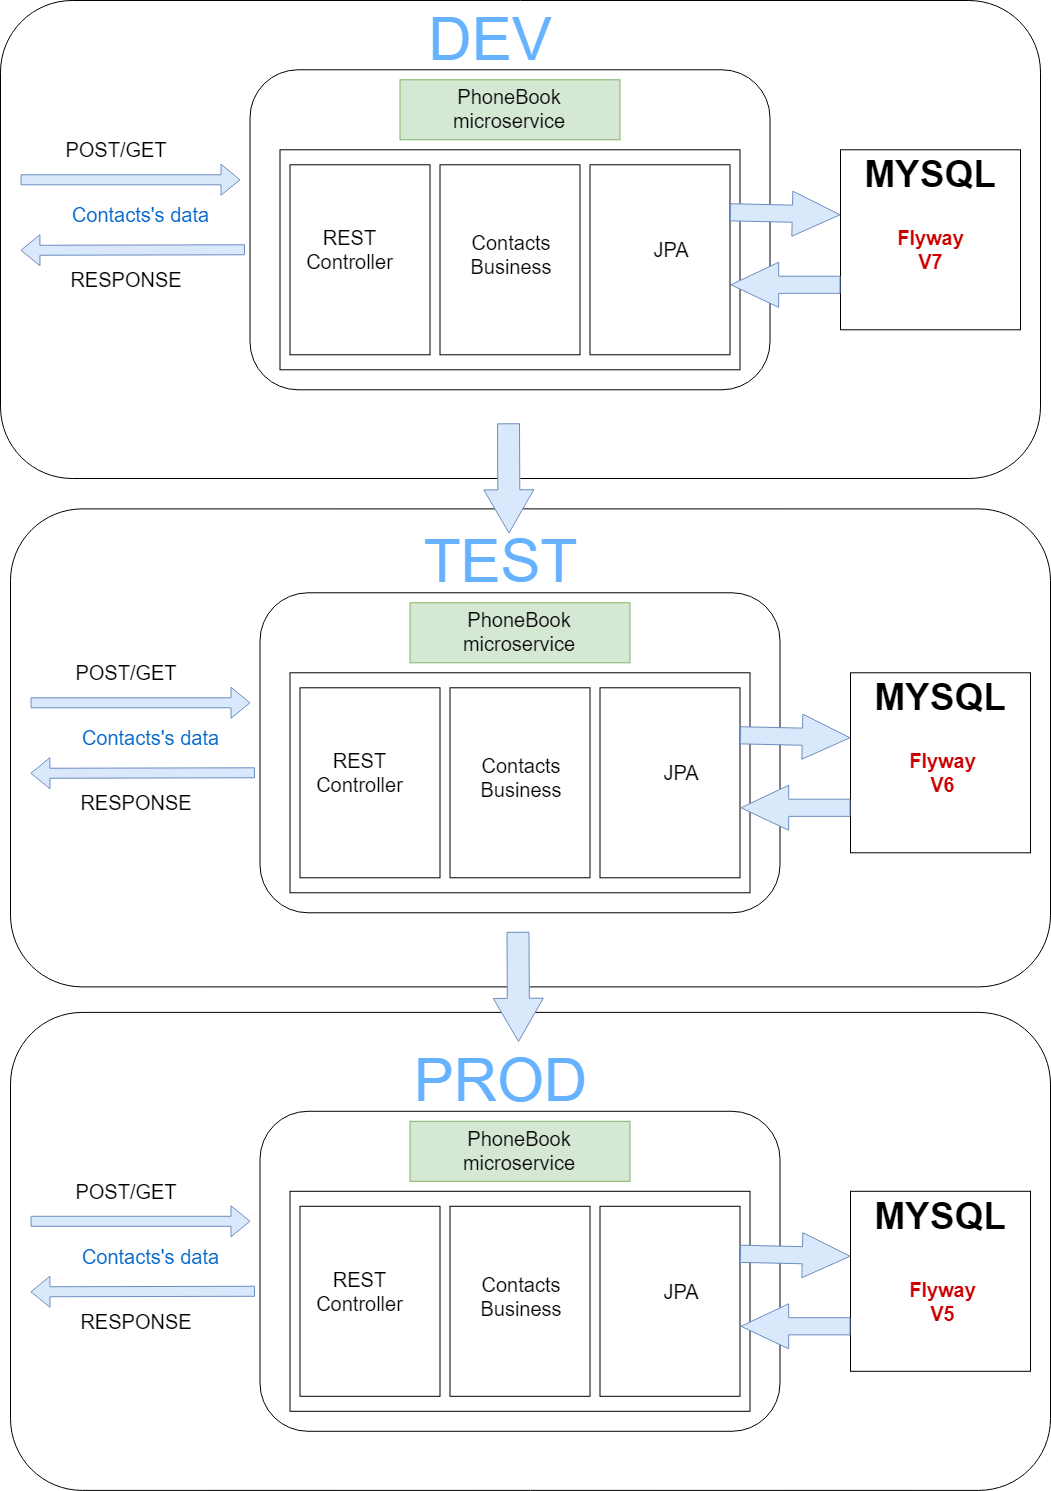

The diagram above was exported from draw.io. Its source (the exported page's mxGraphModel, read from the mxfile embedded in the PNG):
<mxGraphModel dx="2076" dy="1160" grid="1" gridSize="10" guides="1" tooltips="1" connect="1" arrows="1" fold="1" page="1" pageScale="1" pageWidth="1100" pageHeight="850" background="#FFFFFF" math="0" shadow="0">
  <root>
    <mxCell id="0" />
    <mxCell id="1" parent="0" />
    <mxCell id="gT05c3Nwc1VtHCnRDVYy-73" value="" style="rounded=1;whiteSpace=wrap;html=1;fontSize=20;labelBackgroundColor=none;gradientDirection=east;shadow=0;comic=0;glass=0;fillColor=none;" vertex="1" parent="1">
      <mxGeometry x="40" y="1384.8998325892858" width="1040" height="478" as="geometry" />
    </mxCell>
    <mxCell id="gT05c3Nwc1VtHCnRDVYy-52" value="" style="rounded=1;whiteSpace=wrap;html=1;fontSize=20;labelBackgroundColor=none;gradientDirection=east;shadow=0;comic=0;glass=0;fillColor=none;" vertex="1" parent="1">
      <mxGeometry x="40" y="881.3998325892858" width="1040" height="478" as="geometry" />
    </mxCell>
    <mxCell id="gT05c3Nwc1VtHCnRDVYy-28" value="" style="rounded=1;whiteSpace=wrap;html=1;fontSize=20;labelBackgroundColor=none;gradientDirection=east;shadow=0;comic=0;glass=0;fillColor=none;" vertex="1" parent="1">
      <mxGeometry x="30" y="373" width="1040" height="478" as="geometry" />
    </mxCell>
    <mxCell id="gT05c3Nwc1VtHCnRDVYy-1" value="" style="rounded=1;whiteSpace=wrap;html=1;" vertex="1" parent="1">
      <mxGeometry x="279.5" y="442.28567940848217" width="520" height="320" as="geometry" />
    </mxCell>
    <mxCell id="gT05c3Nwc1VtHCnRDVYy-2" value="" style="rounded=0;whiteSpace=wrap;html=1;" vertex="1" parent="1">
      <mxGeometry x="309.5" y="522.2856794084821" width="460" height="220" as="geometry" />
    </mxCell>
    <mxCell id="gT05c3Nwc1VtHCnRDVYy-6" value="" style="rounded=0;whiteSpace=wrap;html=1;" vertex="1" parent="1">
      <mxGeometry x="619.5" y="537.2856794084821" width="140" height="190" as="geometry" />
    </mxCell>
    <mxCell id="gT05c3Nwc1VtHCnRDVYy-8" value="" style="rounded=0;whiteSpace=wrap;html=1;" vertex="1" parent="1">
      <mxGeometry x="469.5" y="537.2856794084821" width="140" height="190" as="geometry" />
    </mxCell>
    <mxCell id="gT05c3Nwc1VtHCnRDVYy-9" value="" style="rounded=0;whiteSpace=wrap;html=1;" vertex="1" parent="1">
      <mxGeometry x="319.5" y="537.2856794084821" width="140" height="190" as="geometry" />
    </mxCell>
    <mxCell id="gT05c3Nwc1VtHCnRDVYy-12" value="PhoneBook microservice" style="text;html=1;strokeColor=#82b366;fillColor=#d5e8d4;align=center;verticalAlign=middle;whiteSpace=wrap;rounded=0;fontSize=20;" vertex="1" parent="1">
      <mxGeometry x="429.5" y="452.28567940848217" width="220" height="60" as="geometry" />
    </mxCell>
    <mxCell id="gT05c3Nwc1VtHCnRDVYy-13" value="REST&lt;br&gt;Controller" style="text;html=1;strokeColor=none;fillColor=none;align=center;verticalAlign=middle;whiteSpace=wrap;rounded=0;fontSize=20;" vertex="1" parent="1">
      <mxGeometry x="328.5" y="572.2856794084821" width="101" height="100" as="geometry" />
    </mxCell>
    <mxCell id="gT05c3Nwc1VtHCnRDVYy-14" value="Contacts&lt;br&gt;Business" style="text;html=1;strokeColor=none;fillColor=none;align=center;verticalAlign=middle;whiteSpace=wrap;rounded=0;fontSize=20;" vertex="1" parent="1">
      <mxGeometry x="489.5" y="582.2856794084821" width="101" height="90" as="geometry" />
    </mxCell>
    <mxCell id="gT05c3Nwc1VtHCnRDVYy-15" value="JPA" style="text;html=1;strokeColor=none;fillColor=none;align=center;verticalAlign=middle;whiteSpace=wrap;rounded=0;fontSize=20;" vertex="1" parent="1">
      <mxGeometry x="649.5" y="572.2856794084821" width="101" height="100" as="geometry" />
    </mxCell>
    <mxCell id="gT05c3Nwc1VtHCnRDVYy-16" value="" style="shape=flexArrow;endArrow=classic;html=1;fontSize=20;labelBackgroundColor=#FFFFFF;labelBorderColor=none;fillColor=#dae8fc;strokeColor=#6c8ebf;" edge="1" parent="1">
      <mxGeometry width="50" height="50" relative="1" as="geometry">
        <mxPoint x="50" y="552.2856794084821" as="sourcePoint" />
        <mxPoint x="270" y="552.2856794084821" as="targetPoint" />
      </mxGeometry>
    </mxCell>
    <mxCell id="gT05c3Nwc1VtHCnRDVYy-17" value="POST/GET" style="text;html=1;strokeColor=none;fillColor=none;align=center;verticalAlign=middle;whiteSpace=wrap;rounded=0;fontSize=20;" vertex="1" parent="1">
      <mxGeometry x="90" y="512.2856794084821" width="110" height="20" as="geometry" />
    </mxCell>
    <mxCell id="gT05c3Nwc1VtHCnRDVYy-18" value="" style="shape=flexArrow;endArrow=classic;html=1;fontSize=20;labelBackgroundColor=#FFFFFF;labelBorderColor=none;fillColor=#dae8fc;strokeColor=#6c8ebf;" edge="1" parent="1">
      <mxGeometry width="50" height="50" relative="1" as="geometry">
        <mxPoint x="274.5" y="622.2856794084821" as="sourcePoint" />
        <mxPoint x="49.92864118303572" y="622.7856794084821" as="targetPoint" />
      </mxGeometry>
    </mxCell>
    <mxCell id="gT05c3Nwc1VtHCnRDVYy-19" value="RESPONSE" style="text;html=1;strokeColor=none;fillColor=none;align=center;verticalAlign=middle;whiteSpace=wrap;rounded=0;fontSize=20;" vertex="1" parent="1">
      <mxGeometry x="100" y="642.2856794084821" width="110" height="20" as="geometry" />
    </mxCell>
    <mxCell id="gT05c3Nwc1VtHCnRDVYy-20" value="Contacts's data" style="text;html=1;strokeColor=none;fillColor=none;align=center;verticalAlign=middle;whiteSpace=wrap;rounded=0;fontSize=20;fontColor=#0066CC;" vertex="1" parent="1">
      <mxGeometry x="90" y="577.2856794084821" width="160" height="20" as="geometry" />
    </mxCell>
    <mxCell id="gT05c3Nwc1VtHCnRDVYy-21" value="" style="shape=flexArrow;endArrow=classic;html=1;fontSize=20;labelBackgroundColor=#FFFFFF;labelBorderColor=none;fillColor=#dae8fc;strokeColor=#6c8ebf;endWidth=26.938775510204085;endSize=15.557142857142859;width=17.142857142857142;exitX=1;exitY=0.25;exitDx=0;exitDy=0;" edge="1" parent="1" source="gT05c3Nwc1VtHCnRDVYy-6">
      <mxGeometry width="50" height="50" relative="1" as="geometry">
        <mxPoint x="781.4285714285714" y="586.7856794084821" as="sourcePoint" />
        <mxPoint x="870" y="587.2856794084821" as="targetPoint" />
      </mxGeometry>
    </mxCell>
    <mxCell id="gT05c3Nwc1VtHCnRDVYy-22" value="" style="whiteSpace=wrap;html=1;aspect=fixed;fontSize=20;fontColor=#0066CC;" vertex="1" parent="1">
      <mxGeometry x="870" y="522.2856794084821" width="180" height="180" as="geometry" />
    </mxCell>
    <mxCell id="gT05c3Nwc1VtHCnRDVYy-23" value="MYSQL" style="text;html=1;strokeColor=none;fillColor=none;align=center;verticalAlign=middle;whiteSpace=wrap;rounded=0;fontSize=37;fontColor=#000000;fontStyle=1" vertex="1" parent="1">
      <mxGeometry x="912.5" y="517.2856794084821" width="95" height="60" as="geometry" />
    </mxCell>
    <mxCell id="gT05c3Nwc1VtHCnRDVYy-24" value="&lt;font color=&quot;#cc0000&quot;&gt;&lt;b&gt;Flyway&lt;br style=&quot;font-size: 20px&quot;&gt;V7&lt;/b&gt;&lt;/font&gt;" style="text;html=1;strokeColor=none;fillColor=none;align=center;verticalAlign=middle;whiteSpace=wrap;rounded=0;fontSize=20;fontColor=#000000;fontStyle=0" vertex="1" parent="1">
      <mxGeometry x="910" y="582.2856794084821" width="100" height="80" as="geometry" />
    </mxCell>
    <mxCell id="gT05c3Nwc1VtHCnRDVYy-25" value="" style="shape=flexArrow;endArrow=classic;html=1;fontSize=20;labelBackgroundColor=#FFFFFF;labelBorderColor=none;fillColor=#dae8fc;strokeColor=#6c8ebf;endWidth=26.938775510204085;endSize=15.557142857142859;width=17.142857142857142;exitX=0;exitY=0.75;exitDx=0;exitDy=0;" edge="1" parent="1" source="gT05c3Nwc1VtHCnRDVYy-22">
      <mxGeometry width="50" height="50" relative="1" as="geometry">
        <mxPoint x="849" y="651.7856794084821" as="sourcePoint" />
        <mxPoint x="760" y="657.2856794084821" as="targetPoint" />
      </mxGeometry>
    </mxCell>
    <mxCell id="gT05c3Nwc1VtHCnRDVYy-29" value="&lt;font color=&quot;#66b2ff&quot; style=&quot;font-size: 60px&quot;&gt;DEV&lt;/font&gt;" style="text;html=1;strokeColor=none;fillColor=none;align=center;verticalAlign=middle;whiteSpace=wrap;rounded=0;shadow=0;glass=0;comic=0;labelBackgroundColor=none;fontSize=20;fontColor=#000000;" vertex="1" parent="1">
      <mxGeometry x="440" y="373" width="160" height="77" as="geometry" />
    </mxCell>
    <mxCell id="gT05c3Nwc1VtHCnRDVYy-33" value="" style="rounded=1;whiteSpace=wrap;html=1;" vertex="1" parent="1">
      <mxGeometry x="289.5" y="965.2856096540179" width="520" height="320" as="geometry" />
    </mxCell>
    <mxCell id="gT05c3Nwc1VtHCnRDVYy-34" value="" style="rounded=0;whiteSpace=wrap;html=1;" vertex="1" parent="1">
      <mxGeometry x="319.5" y="1045.2856096540177" width="460" height="220" as="geometry" />
    </mxCell>
    <mxCell id="gT05c3Nwc1VtHCnRDVYy-35" value="" style="rounded=0;whiteSpace=wrap;html=1;" vertex="1" parent="1">
      <mxGeometry x="629.5" y="1060.2856096540177" width="140" height="190" as="geometry" />
    </mxCell>
    <mxCell id="gT05c3Nwc1VtHCnRDVYy-36" value="" style="rounded=0;whiteSpace=wrap;html=1;" vertex="1" parent="1">
      <mxGeometry x="479.5" y="1060.2856096540177" width="140" height="190" as="geometry" />
    </mxCell>
    <mxCell id="gT05c3Nwc1VtHCnRDVYy-37" value="" style="rounded=0;whiteSpace=wrap;html=1;" vertex="1" parent="1">
      <mxGeometry x="329.5" y="1060.2856096540177" width="140" height="190" as="geometry" />
    </mxCell>
    <mxCell id="gT05c3Nwc1VtHCnRDVYy-38" value="PhoneBook microservice" style="text;html=1;strokeColor=#82b366;fillColor=#d5e8d4;align=center;verticalAlign=middle;whiteSpace=wrap;rounded=0;fontSize=20;" vertex="1" parent="1">
      <mxGeometry x="439.5" y="975.2856096540179" width="220" height="60" as="geometry" />
    </mxCell>
    <mxCell id="gT05c3Nwc1VtHCnRDVYy-39" value="REST&lt;br&gt;Controller" style="text;html=1;strokeColor=none;fillColor=none;align=center;verticalAlign=middle;whiteSpace=wrap;rounded=0;fontSize=20;" vertex="1" parent="1">
      <mxGeometry x="338.5" y="1095.2856096540177" width="101" height="100" as="geometry" />
    </mxCell>
    <mxCell id="gT05c3Nwc1VtHCnRDVYy-40" value="Contacts&lt;br&gt;Business" style="text;html=1;strokeColor=none;fillColor=none;align=center;verticalAlign=middle;whiteSpace=wrap;rounded=0;fontSize=20;" vertex="1" parent="1">
      <mxGeometry x="499.5" y="1105.2856096540177" width="101" height="90" as="geometry" />
    </mxCell>
    <mxCell id="gT05c3Nwc1VtHCnRDVYy-41" value="JPA" style="text;html=1;strokeColor=none;fillColor=none;align=center;verticalAlign=middle;whiteSpace=wrap;rounded=0;fontSize=20;" vertex="1" parent="1">
      <mxGeometry x="659.5" y="1095.2856096540177" width="101" height="100" as="geometry" />
    </mxCell>
    <mxCell id="gT05c3Nwc1VtHCnRDVYy-42" value="" style="shape=flexArrow;endArrow=classic;html=1;fontSize=20;labelBackgroundColor=#FFFFFF;labelBorderColor=none;fillColor=#dae8fc;strokeColor=#6c8ebf;" edge="1" parent="1">
      <mxGeometry width="50" height="50" relative="1" as="geometry">
        <mxPoint x="60" y="1075.2856096540177" as="sourcePoint" />
        <mxPoint x="280" y="1075.2856096540177" as="targetPoint" />
      </mxGeometry>
    </mxCell>
    <mxCell id="gT05c3Nwc1VtHCnRDVYy-43" value="POST/GET" style="text;html=1;strokeColor=none;fillColor=none;align=center;verticalAlign=middle;whiteSpace=wrap;rounded=0;fontSize=20;" vertex="1" parent="1">
      <mxGeometry x="100" y="1035.2856096540177" width="110" height="20" as="geometry" />
    </mxCell>
    <mxCell id="gT05c3Nwc1VtHCnRDVYy-44" value="" style="shape=flexArrow;endArrow=classic;html=1;fontSize=20;labelBackgroundColor=#FFFFFF;labelBorderColor=none;fillColor=#dae8fc;strokeColor=#6c8ebf;" edge="1" parent="1">
      <mxGeometry width="50" height="50" relative="1" as="geometry">
        <mxPoint x="284.5" y="1145.2856096540177" as="sourcePoint" />
        <mxPoint x="59.92864118303578" y="1145.7856096540177" as="targetPoint" />
      </mxGeometry>
    </mxCell>
    <mxCell id="gT05c3Nwc1VtHCnRDVYy-45" value="RESPONSE" style="text;html=1;strokeColor=none;fillColor=none;align=center;verticalAlign=middle;whiteSpace=wrap;rounded=0;fontSize=20;" vertex="1" parent="1">
      <mxGeometry x="110" y="1165.2856096540177" width="110" height="20" as="geometry" />
    </mxCell>
    <mxCell id="gT05c3Nwc1VtHCnRDVYy-46" value="Contacts's data" style="text;html=1;strokeColor=none;fillColor=none;align=center;verticalAlign=middle;whiteSpace=wrap;rounded=0;fontSize=20;fontColor=#0066CC;" vertex="1" parent="1">
      <mxGeometry x="100" y="1100.2856096540177" width="160" height="20" as="geometry" />
    </mxCell>
    <mxCell id="gT05c3Nwc1VtHCnRDVYy-47" value="" style="shape=flexArrow;endArrow=classic;html=1;fontSize=20;labelBackgroundColor=#FFFFFF;labelBorderColor=none;fillColor=#dae8fc;strokeColor=#6c8ebf;endWidth=26.938775510204085;endSize=15.557142857142859;width=17.142857142857142;exitX=1;exitY=0.25;exitDx=0;exitDy=0;" edge="1" parent="1" source="gT05c3Nwc1VtHCnRDVYy-35">
      <mxGeometry width="50" height="50" relative="1" as="geometry">
        <mxPoint x="791.4285714285714" y="1109.7856096540177" as="sourcePoint" />
        <mxPoint x="880" y="1110.2856096540177" as="targetPoint" />
      </mxGeometry>
    </mxCell>
    <mxCell id="gT05c3Nwc1VtHCnRDVYy-48" value="" style="whiteSpace=wrap;html=1;aspect=fixed;fontSize=20;fontColor=#0066CC;" vertex="1" parent="1">
      <mxGeometry x="880" y="1045.2856096540177" width="180" height="180" as="geometry" />
    </mxCell>
    <mxCell id="gT05c3Nwc1VtHCnRDVYy-49" value="MYSQL" style="text;html=1;strokeColor=none;fillColor=none;align=center;verticalAlign=middle;whiteSpace=wrap;rounded=0;fontSize=37;fontColor=#000000;fontStyle=1" vertex="1" parent="1">
      <mxGeometry x="922.5" y="1040.2856096540177" width="95" height="60" as="geometry" />
    </mxCell>
    <mxCell id="gT05c3Nwc1VtHCnRDVYy-51" value="" style="shape=flexArrow;endArrow=classic;html=1;fontSize=20;labelBackgroundColor=#FFFFFF;labelBorderColor=none;fillColor=#dae8fc;strokeColor=#6c8ebf;endWidth=26.938775510204085;endSize=15.557142857142859;width=17.142857142857142;exitX=0;exitY=0.75;exitDx=0;exitDy=0;" edge="1" parent="1" source="gT05c3Nwc1VtHCnRDVYy-48">
      <mxGeometry width="50" height="50" relative="1" as="geometry">
        <mxPoint x="859" y="1174.7856096540177" as="sourcePoint" />
        <mxPoint x="770" y="1180.2856096540177" as="targetPoint" />
      </mxGeometry>
    </mxCell>
    <mxCell id="gT05c3Nwc1VtHCnRDVYy-53" value="&lt;font color=&quot;#66b2ff&quot; style=&quot;font-size: 60px&quot;&gt;TEST&lt;/font&gt;" style="text;html=1;strokeColor=none;fillColor=none;align=center;verticalAlign=middle;whiteSpace=wrap;rounded=0;shadow=0;glass=0;comic=0;labelBackgroundColor=none;fontSize=20;fontColor=#000000;" vertex="1" parent="1">
      <mxGeometry x="450" y="895.9999302455357" width="160" height="77" as="geometry" />
    </mxCell>
    <mxCell id="gT05c3Nwc1VtHCnRDVYy-54" value="" style="rounded=1;whiteSpace=wrap;html=1;" vertex="1" parent="1">
      <mxGeometry x="289.5" y="1483.785609654018" width="520" height="320" as="geometry" />
    </mxCell>
    <mxCell id="gT05c3Nwc1VtHCnRDVYy-55" value="" style="rounded=0;whiteSpace=wrap;html=1;" vertex="1" parent="1">
      <mxGeometry x="319.5" y="1563.7856096540177" width="460" height="220" as="geometry" />
    </mxCell>
    <mxCell id="gT05c3Nwc1VtHCnRDVYy-56" value="" style="rounded=0;whiteSpace=wrap;html=1;" vertex="1" parent="1">
      <mxGeometry x="629.5" y="1578.7856096540177" width="140" height="190" as="geometry" />
    </mxCell>
    <mxCell id="gT05c3Nwc1VtHCnRDVYy-57" value="" style="rounded=0;whiteSpace=wrap;html=1;" vertex="1" parent="1">
      <mxGeometry x="479.5" y="1578.7856096540177" width="140" height="190" as="geometry" />
    </mxCell>
    <mxCell id="gT05c3Nwc1VtHCnRDVYy-58" value="" style="rounded=0;whiteSpace=wrap;html=1;" vertex="1" parent="1">
      <mxGeometry x="329.5" y="1578.7856096540177" width="140" height="190" as="geometry" />
    </mxCell>
    <mxCell id="gT05c3Nwc1VtHCnRDVYy-59" value="PhoneBook microservice" style="text;html=1;strokeColor=#82b366;fillColor=#d5e8d4;align=center;verticalAlign=middle;whiteSpace=wrap;rounded=0;fontSize=20;" vertex="1" parent="1">
      <mxGeometry x="439.5" y="1493.785609654018" width="220" height="60" as="geometry" />
    </mxCell>
    <mxCell id="gT05c3Nwc1VtHCnRDVYy-60" value="REST&lt;br&gt;Controller" style="text;html=1;strokeColor=none;fillColor=none;align=center;verticalAlign=middle;whiteSpace=wrap;rounded=0;fontSize=20;" vertex="1" parent="1">
      <mxGeometry x="338.5" y="1613.7856096540177" width="101" height="100" as="geometry" />
    </mxCell>
    <mxCell id="gT05c3Nwc1VtHCnRDVYy-61" value="Contacts&lt;br&gt;Business" style="text;html=1;strokeColor=none;fillColor=none;align=center;verticalAlign=middle;whiteSpace=wrap;rounded=0;fontSize=20;" vertex="1" parent="1">
      <mxGeometry x="499.5" y="1623.7856096540177" width="101" height="90" as="geometry" />
    </mxCell>
    <mxCell id="gT05c3Nwc1VtHCnRDVYy-62" value="JPA" style="text;html=1;strokeColor=none;fillColor=none;align=center;verticalAlign=middle;whiteSpace=wrap;rounded=0;fontSize=20;" vertex="1" parent="1">
      <mxGeometry x="659.5" y="1613.7856096540177" width="101" height="100" as="geometry" />
    </mxCell>
    <mxCell id="gT05c3Nwc1VtHCnRDVYy-63" value="" style="shape=flexArrow;endArrow=classic;html=1;fontSize=20;labelBackgroundColor=#FFFFFF;labelBorderColor=none;fillColor=#dae8fc;strokeColor=#6c8ebf;" edge="1" parent="1">
      <mxGeometry width="50" height="50" relative="1" as="geometry">
        <mxPoint x="60" y="1593.7856096540177" as="sourcePoint" />
        <mxPoint x="280" y="1593.7856096540177" as="targetPoint" />
      </mxGeometry>
    </mxCell>
    <mxCell id="gT05c3Nwc1VtHCnRDVYy-64" value="POST/GET" style="text;html=1;strokeColor=none;fillColor=none;align=center;verticalAlign=middle;whiteSpace=wrap;rounded=0;fontSize=20;" vertex="1" parent="1">
      <mxGeometry x="100" y="1553.7856096540177" width="110" height="20" as="geometry" />
    </mxCell>
    <mxCell id="gT05c3Nwc1VtHCnRDVYy-65" value="" style="shape=flexArrow;endArrow=classic;html=1;fontSize=20;labelBackgroundColor=#FFFFFF;labelBorderColor=none;fillColor=#dae8fc;strokeColor=#6c8ebf;" edge="1" parent="1">
      <mxGeometry width="50" height="50" relative="1" as="geometry">
        <mxPoint x="284.5" y="1663.7856096540177" as="sourcePoint" />
        <mxPoint x="59.92864118303578" y="1664.2856096540177" as="targetPoint" />
      </mxGeometry>
    </mxCell>
    <mxCell id="gT05c3Nwc1VtHCnRDVYy-66" value="RESPONSE" style="text;html=1;strokeColor=none;fillColor=none;align=center;verticalAlign=middle;whiteSpace=wrap;rounded=0;fontSize=20;" vertex="1" parent="1">
      <mxGeometry x="110" y="1683.7856096540177" width="110" height="20" as="geometry" />
    </mxCell>
    <mxCell id="gT05c3Nwc1VtHCnRDVYy-67" value="Contacts's data" style="text;html=1;strokeColor=none;fillColor=none;align=center;verticalAlign=middle;whiteSpace=wrap;rounded=0;fontSize=20;fontColor=#0066CC;" vertex="1" parent="1">
      <mxGeometry x="100" y="1618.7856096540177" width="160" height="20" as="geometry" />
    </mxCell>
    <mxCell id="gT05c3Nwc1VtHCnRDVYy-68" value="" style="shape=flexArrow;endArrow=classic;html=1;fontSize=20;labelBackgroundColor=#FFFFFF;labelBorderColor=none;fillColor=#dae8fc;strokeColor=#6c8ebf;endWidth=26.938775510204085;endSize=15.557142857142859;width=17.142857142857142;exitX=1;exitY=0.25;exitDx=0;exitDy=0;" edge="1" parent="1" source="gT05c3Nwc1VtHCnRDVYy-56">
      <mxGeometry width="50" height="50" relative="1" as="geometry">
        <mxPoint x="791.4285714285714" y="1628.2856096540177" as="sourcePoint" />
        <mxPoint x="880" y="1628.7856096540177" as="targetPoint" />
      </mxGeometry>
    </mxCell>
    <mxCell id="gT05c3Nwc1VtHCnRDVYy-69" value="" style="whiteSpace=wrap;html=1;aspect=fixed;fontSize=20;fontColor=#0066CC;" vertex="1" parent="1">
      <mxGeometry x="880" y="1563.7856096540177" width="180" height="180" as="geometry" />
    </mxCell>
    <mxCell id="gT05c3Nwc1VtHCnRDVYy-70" value="MYSQL" style="text;html=1;strokeColor=none;fillColor=none;align=center;verticalAlign=middle;whiteSpace=wrap;rounded=0;fontSize=37;fontColor=#000000;fontStyle=1" vertex="1" parent="1">
      <mxGeometry x="922.5" y="1558.7856096540177" width="95" height="60" as="geometry" />
    </mxCell>
    <mxCell id="gT05c3Nwc1VtHCnRDVYy-72" value="" style="shape=flexArrow;endArrow=classic;html=1;fontSize=20;labelBackgroundColor=#FFFFFF;labelBorderColor=none;fillColor=#dae8fc;strokeColor=#6c8ebf;endWidth=26.938775510204085;endSize=15.557142857142859;width=17.142857142857142;exitX=0;exitY=0.75;exitDx=0;exitDy=0;" edge="1" parent="1" source="gT05c3Nwc1VtHCnRDVYy-69">
      <mxGeometry width="50" height="50" relative="1" as="geometry">
        <mxPoint x="859" y="1693.2856096540177" as="sourcePoint" />
        <mxPoint x="770" y="1698.7856096540177" as="targetPoint" />
      </mxGeometry>
    </mxCell>
    <mxCell id="gT05c3Nwc1VtHCnRDVYy-74" value="&lt;font color=&quot;#66b2ff&quot; style=&quot;font-size: 60px&quot;&gt;PROD&lt;/font&gt;" style="text;html=1;strokeColor=none;fillColor=none;align=center;verticalAlign=middle;whiteSpace=wrap;rounded=0;shadow=0;glass=0;comic=0;labelBackgroundColor=none;fontSize=20;fontColor=#000000;" vertex="1" parent="1">
      <mxGeometry x="450" y="1414.4999302455358" width="160" height="77" as="geometry" />
    </mxCell>
    <mxCell id="gT05c3Nwc1VtHCnRDVYy-78" value="" style="shape=flexArrow;endArrow=classic;html=1;fontSize=20;labelBackgroundColor=#FFFFFF;labelBorderColor=none;fillColor=#dae8fc;strokeColor=#6c8ebf;endWidth=26.938775510204085;endSize=14.06;width=22;exitX=1;exitY=0.25;exitDx=0;exitDy=0;" edge="1" parent="1">
      <mxGeometry width="50" height="50" relative="1" as="geometry">
        <mxPoint x="538" y="795.7856096540177" as="sourcePoint" />
        <mxPoint x="538.5" y="906" as="targetPoint" />
      </mxGeometry>
    </mxCell>
    <mxCell id="gT05c3Nwc1VtHCnRDVYy-79" value="" style="shape=flexArrow;endArrow=classic;html=1;fontSize=20;labelBackgroundColor=#FFFFFF;labelBorderColor=none;fillColor=#dae8fc;strokeColor=#6c8ebf;endWidth=26.938775510204085;endSize=14.06;width=22;exitX=1;exitY=0.25;exitDx=0;exitDy=0;" edge="1" parent="1">
      <mxGeometry width="50" height="50" relative="1" as="geometry">
        <mxPoint x="547.5" y="1304.2856096540177" as="sourcePoint" />
        <mxPoint x="548" y="1414.5" as="targetPoint" />
      </mxGeometry>
    </mxCell>
    <mxCell id="gT05c3Nwc1VtHCnRDVYy-81" value="&lt;font color=&quot;#cc0000&quot;&gt;&lt;b&gt;Flyway&lt;br style=&quot;font-size: 20px&quot;&gt;V6&lt;/b&gt;&lt;/font&gt;" style="text;html=1;strokeColor=none;fillColor=none;align=center;verticalAlign=middle;whiteSpace=wrap;rounded=0;fontSize=20;fontColor=#000000;fontStyle=0" vertex="1" parent="1">
      <mxGeometry x="922.5" y="1105.285679408482" width="100" height="80" as="geometry" />
    </mxCell>
    <mxCell id="gT05c3Nwc1VtHCnRDVYy-82" value="&lt;font color=&quot;#cc0000&quot;&gt;&lt;b&gt;Flyway&lt;br style=&quot;font-size: 20px&quot;&gt;V5&lt;/b&gt;&lt;/font&gt;" style="text;html=1;strokeColor=none;fillColor=none;align=center;verticalAlign=middle;whiteSpace=wrap;rounded=0;fontSize=20;fontColor=#000000;fontStyle=0" vertex="1" parent="1">
      <mxGeometry x="922.5" y="1633.785679408482" width="100" height="80" as="geometry" />
    </mxCell>
  </root>
</mxGraphModel>